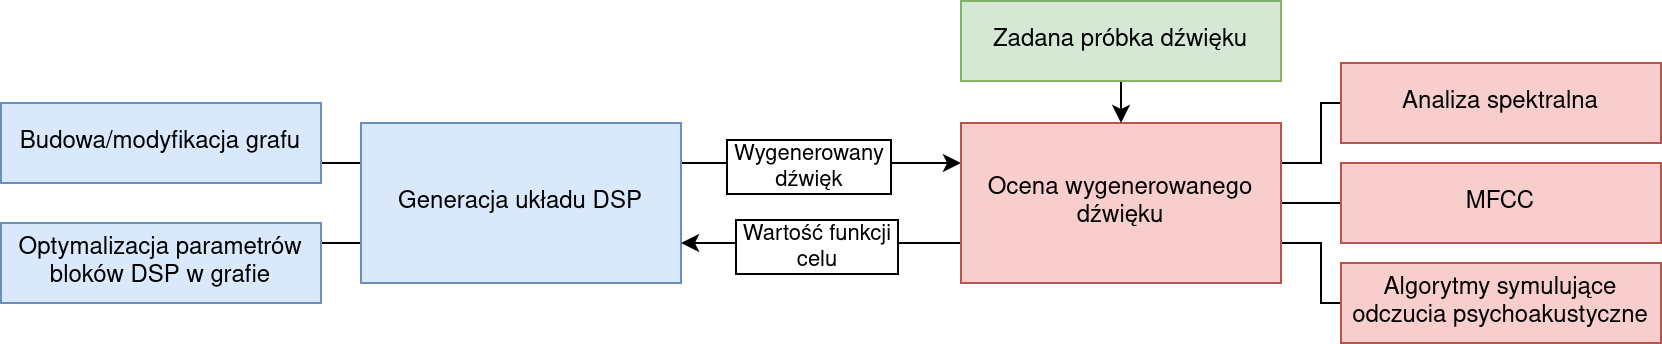

The diagram above was exported from draw.io. Its source (the exported page's mxGraphModel, read from the mxfile embedded in the PNG):
<mxGraphModel dx="1096" dy="638" grid="1" gridSize="10" guides="1" tooltips="1" connect="1" arrows="1" fold="1" page="1" pageScale="1" pageWidth="850" pageHeight="1100" math="0" shadow="0">
  <root>
    <mxCell id="0" />
    <mxCell id="1" parent="0" />
    <mxCell id="9r_aHuQuApY8d5VcPKNW-13" style="edgeStyle=orthogonalEdgeStyle;rounded=0;orthogonalLoop=1;jettySize=auto;html=1;exitX=0;exitY=0.25;exitDx=0;exitDy=0;entryX=1;entryY=0.75;entryDx=0;entryDy=0;startArrow=none;startFill=0;endArrow=none;endFill=0;" edge="1" parent="1" source="9r_aHuQuApY8d5VcPKNW-1" target="9r_aHuQuApY8d5VcPKNW-3">
      <mxGeometry relative="1" as="geometry" />
    </mxCell>
    <mxCell id="9r_aHuQuApY8d5VcPKNW-14" style="edgeStyle=orthogonalEdgeStyle;rounded=0;orthogonalLoop=1;jettySize=auto;html=1;exitX=0;exitY=0.75;exitDx=0;exitDy=0;entryX=1;entryY=0.25;entryDx=0;entryDy=0;endArrow=none;endFill=0;" edge="1" parent="1" source="9r_aHuQuApY8d5VcPKNW-1" target="9r_aHuQuApY8d5VcPKNW-4">
      <mxGeometry relative="1" as="geometry" />
    </mxCell>
    <mxCell id="9r_aHuQuApY8d5VcPKNW-21" style="edgeStyle=orthogonalEdgeStyle;rounded=0;orthogonalLoop=1;jettySize=auto;html=1;exitX=1;exitY=0.25;exitDx=0;exitDy=0;entryX=0;entryY=0.25;entryDx=0;entryDy=0;" edge="1" parent="1" source="9r_aHuQuApY8d5VcPKNW-1" target="9r_aHuQuApY8d5VcPKNW-5">
      <mxGeometry relative="1" as="geometry" />
    </mxCell>
    <mxCell id="9r_aHuQuApY8d5VcPKNW-23" value="&lt;div&gt;&amp;nbsp;Wygenerowany&amp;nbsp; &lt;br&gt;&lt;/div&gt;&lt;div&gt;dźwięk&lt;br&gt;&lt;/div&gt;" style="edgeLabel;html=1;align=center;verticalAlign=middle;resizable=0;points=[];fontColor=default;labelBackgroundColor=default;labelBorderColor=default;spacingTop=0;spacingLeft=0;" vertex="1" connectable="0" parent="9r_aHuQuApY8d5VcPKNW-21">
      <mxGeometry x="-0.22" y="-3" relative="1" as="geometry">
        <mxPoint x="8" y="-2" as="offset" />
      </mxGeometry>
    </mxCell>
    <mxCell id="9r_aHuQuApY8d5VcPKNW-1" value="Generacja układu DSP" style="whiteSpace=wrap;html=1;fillColor=#dae8fc;strokeColor=#6c8ebf;" vertex="1" parent="1">
      <mxGeometry x="220" y="220" width="160" height="80" as="geometry" />
    </mxCell>
    <mxCell id="9r_aHuQuApY8d5VcPKNW-3" value="Budowa/modyfikacja grafu" style="whiteSpace=wrap;html=1;fillColor=#dae8fc;strokeColor=#6c8ebf;" vertex="1" parent="1">
      <mxGeometry x="40" y="210" width="160" height="40" as="geometry" />
    </mxCell>
    <mxCell id="9r_aHuQuApY8d5VcPKNW-4" value="Optymalizacja parametrów bloków DSP w grafie" style="whiteSpace=wrap;html=1;fillColor=#dae8fc;strokeColor=#6c8ebf;" vertex="1" parent="1">
      <mxGeometry x="40" y="270" width="160" height="40" as="geometry" />
    </mxCell>
    <mxCell id="9r_aHuQuApY8d5VcPKNW-15" style="edgeStyle=orthogonalEdgeStyle;rounded=0;orthogonalLoop=1;jettySize=auto;html=1;exitX=1;exitY=0.25;exitDx=0;exitDy=0;entryX=0;entryY=0.5;entryDx=0;entryDy=0;endArrow=none;endFill=0;" edge="1" parent="1" source="9r_aHuQuApY8d5VcPKNW-5" target="9r_aHuQuApY8d5VcPKNW-6">
      <mxGeometry relative="1" as="geometry">
        <Array as="points">
          <mxPoint x="700" y="240" />
          <mxPoint x="700" y="210" />
        </Array>
      </mxGeometry>
    </mxCell>
    <mxCell id="9r_aHuQuApY8d5VcPKNW-16" style="edgeStyle=orthogonalEdgeStyle;rounded=0;orthogonalLoop=1;jettySize=auto;html=1;entryX=0;entryY=0.5;entryDx=0;entryDy=0;endArrow=none;endFill=0;" edge="1" parent="1" source="9r_aHuQuApY8d5VcPKNW-5" target="9r_aHuQuApY8d5VcPKNW-7">
      <mxGeometry relative="1" as="geometry" />
    </mxCell>
    <mxCell id="9r_aHuQuApY8d5VcPKNW-17" style="edgeStyle=orthogonalEdgeStyle;rounded=0;orthogonalLoop=1;jettySize=auto;html=1;exitX=1;exitY=0.75;exitDx=0;exitDy=0;entryX=0;entryY=0.5;entryDx=0;entryDy=0;endArrow=none;endFill=0;" edge="1" parent="1" source="9r_aHuQuApY8d5VcPKNW-5" target="9r_aHuQuApY8d5VcPKNW-8">
      <mxGeometry relative="1" as="geometry" />
    </mxCell>
    <mxCell id="9r_aHuQuApY8d5VcPKNW-22" style="edgeStyle=orthogonalEdgeStyle;rounded=0;orthogonalLoop=1;jettySize=auto;html=1;exitX=0;exitY=0.75;exitDx=0;exitDy=0;entryX=1;entryY=0.75;entryDx=0;entryDy=0;" edge="1" parent="1" source="9r_aHuQuApY8d5VcPKNW-5" target="9r_aHuQuApY8d5VcPKNW-1">
      <mxGeometry relative="1" as="geometry" />
    </mxCell>
    <mxCell id="9r_aHuQuApY8d5VcPKNW-24" value="&amp;nbsp;Wartość funkcji&amp;nbsp; &lt;br&gt;&lt;div&gt;celu&lt;br&gt;&lt;/div&gt;" style="edgeLabel;html=1;align=center;verticalAlign=middle;resizable=0;points=[];labelBorderColor=default;spacingTop=0;spacingLeft=0;" vertex="1" connectable="0" parent="9r_aHuQuApY8d5VcPKNW-22">
      <mxGeometry x="0.2" relative="1" as="geometry">
        <mxPoint x="11" y="1" as="offset" />
      </mxGeometry>
    </mxCell>
    <mxCell id="9r_aHuQuApY8d5VcPKNW-5" value="Ocena wygenerowanego dźwięku" style="whiteSpace=wrap;html=1;fillColor=#f8cecc;strokeColor=#b85450;" vertex="1" parent="1">
      <mxGeometry x="520" y="220" width="160" height="80" as="geometry" />
    </mxCell>
    <mxCell id="9r_aHuQuApY8d5VcPKNW-6" value="Analiza spektralna" style="whiteSpace=wrap;html=1;fillColor=#f8cecc;strokeColor=#b85450;" vertex="1" parent="1">
      <mxGeometry x="710" y="190" width="160" height="40" as="geometry" />
    </mxCell>
    <mxCell id="9r_aHuQuApY8d5VcPKNW-7" value="MFCC" style="whiteSpace=wrap;html=1;fillColor=#f8cecc;strokeColor=#b85450;" vertex="1" parent="1">
      <mxGeometry x="710" y="240" width="160" height="40" as="geometry" />
    </mxCell>
    <mxCell id="9r_aHuQuApY8d5VcPKNW-8" value="Algorytmy symulujące odczucia psychoakustyczne" style="whiteSpace=wrap;html=1;fillColor=#f8cecc;strokeColor=#b85450;" vertex="1" parent="1">
      <mxGeometry x="710" y="290" width="160" height="40" as="geometry" />
    </mxCell>
    <mxCell id="9r_aHuQuApY8d5VcPKNW-20" style="edgeStyle=orthogonalEdgeStyle;rounded=0;orthogonalLoop=1;jettySize=auto;html=1;" edge="1" parent="1" source="9r_aHuQuApY8d5VcPKNW-11" target="9r_aHuQuApY8d5VcPKNW-5">
      <mxGeometry relative="1" as="geometry" />
    </mxCell>
    <mxCell id="9r_aHuQuApY8d5VcPKNW-11" value="Zadana próbka dźwięku" style="whiteSpace=wrap;html=1;fillColor=#d5e8d4;strokeColor=#82b366;" vertex="1" parent="1">
      <mxGeometry x="520" y="159" width="160" height="40" as="geometry" />
    </mxCell>
  </root>
</mxGraphModel>